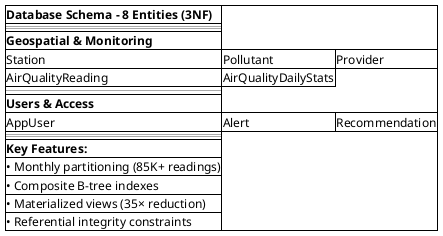

The diagram above was rendered by PlantUML. Its source (embedded in the PNG):
@startsalt schema
{#
<b>Database Schema - 8 Entities (3NF)
==
<b>Geospatial & Monitoring
Station | Pollutant | Provider
AirQualityReading | AirQualityDailyStats
--
<b>Users & Access
AppUser | Alert | Recommendation
==
<b>Key Features:
• Monthly partitioning (85K+ readings)
• Composite B-tree indexes
• Materialized views (35× reduction)
• Referential integrity constraints
}
@endsalt